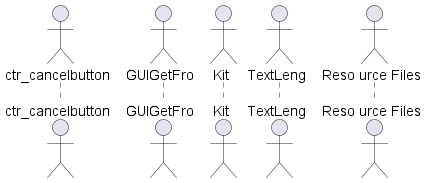

The diagram above was rendered by PlantUML. Its source (embedded in the PNG):
@startuml
actor "ctr_cancelbutton"
actor "GUIGetFro"
actor "Kit"
actor "TextLeng"
actor "Reso urce Files"
@enduml